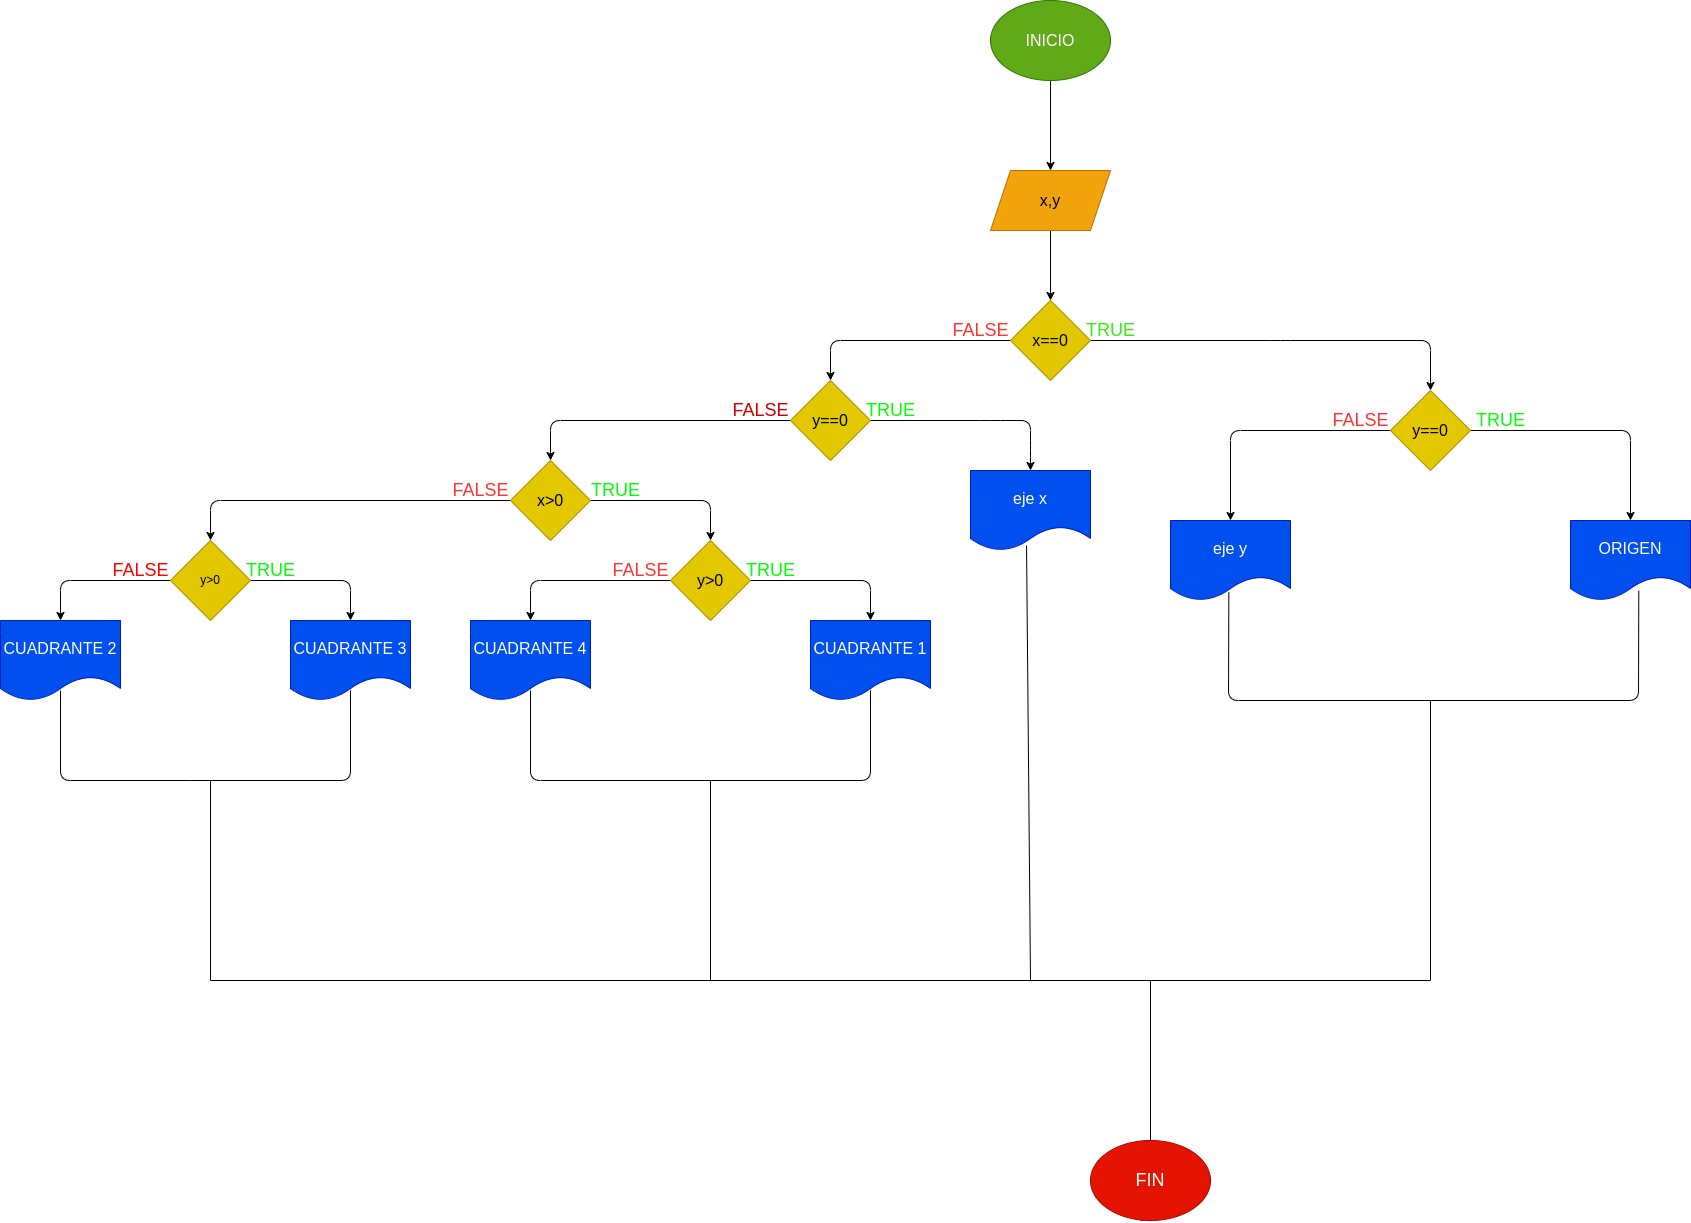

The diagram above was exported from draw.io. Its source (the exported page's mxGraphModel, read from the mxfile embedded in the PNG):
<mxGraphModel dx="2151" dy="922" grid="1" gridSize="10" guides="1" tooltips="1" connect="1" arrows="1" fold="1" page="1" pageScale="1" pageWidth="827" pageHeight="1169" math="0" shadow="0">
  <root>
    <mxCell id="0" />
    <mxCell id="1" parent="0" />
    <mxCell id="6" value="" style="edgeStyle=none;html=1;fontSize=18;" edge="1" parent="1" source="4" target="5">
      <mxGeometry relative="1" as="geometry" />
    </mxCell>
    <mxCell id="4" value="&lt;font size=&quot;3&quot;&gt;INICIO&lt;/font&gt;" style="ellipse;whiteSpace=wrap;html=1;fillColor=#60a917;fontColor=#ffffff;strokeColor=#2D7600;" vertex="1" parent="1">
      <mxGeometry x="200" y="20" width="120" height="80" as="geometry" />
    </mxCell>
    <mxCell id="8" value="" style="edgeStyle=none;html=1;fontSize=18;" edge="1" parent="1" source="5" target="7">
      <mxGeometry relative="1" as="geometry" />
    </mxCell>
    <mxCell id="5" value="&lt;font size=&quot;3&quot;&gt;x,y&lt;/font&gt;" style="shape=parallelogram;perimeter=parallelogramPerimeter;whiteSpace=wrap;html=1;fixedSize=1;fillColor=#f0a30a;fontColor=#000000;strokeColor=#BD7000;" vertex="1" parent="1">
      <mxGeometry x="200" y="190" width="120" height="60" as="geometry" />
    </mxCell>
    <mxCell id="11" value="" style="edgeStyle=none;html=1;fontSize=18;" edge="1" parent="1" source="7" target="10">
      <mxGeometry relative="1" as="geometry">
        <Array as="points">
          <mxPoint x="490" y="360" />
          <mxPoint x="640" y="360" />
        </Array>
      </mxGeometry>
    </mxCell>
    <mxCell id="13" value="" style="edgeStyle=none;html=1;fontSize=18;" edge="1" parent="1" source="7" target="12">
      <mxGeometry relative="1" as="geometry">
        <Array as="points">
          <mxPoint x="40" y="360" />
        </Array>
      </mxGeometry>
    </mxCell>
    <mxCell id="7" value="&lt;font size=&quot;3&quot;&gt;x==0&lt;br&gt;&lt;/font&gt;" style="rhombus;whiteSpace=wrap;html=1;fillColor=#e3c800;fontColor=#000000;strokeColor=#B09500;" vertex="1" parent="1">
      <mxGeometry x="220" y="320" width="80" height="80" as="geometry" />
    </mxCell>
    <mxCell id="31" value="" style="edgeStyle=none;html=1;fontSize=18;" edge="1" parent="1" source="10" target="30">
      <mxGeometry relative="1" as="geometry">
        <Array as="points">
          <mxPoint x="840" y="450" />
        </Array>
      </mxGeometry>
    </mxCell>
    <mxCell id="38" value="" style="edgeStyle=none;html=1;fontSize=18;" edge="1" parent="1" source="10" target="37">
      <mxGeometry relative="1" as="geometry">
        <Array as="points">
          <mxPoint x="440" y="450" />
        </Array>
      </mxGeometry>
    </mxCell>
    <mxCell id="10" value="&lt;font size=&quot;3&quot;&gt;y==0&lt;/font&gt;" style="rhombus;whiteSpace=wrap;html=1;fillColor=#e3c800;fontColor=#000000;strokeColor=#B09500;" vertex="1" parent="1">
      <mxGeometry x="600" y="410" width="80" height="80" as="geometry" />
    </mxCell>
    <mxCell id="29" value="" style="edgeStyle=none;html=1;fontSize=18;" edge="1" parent="1" source="12" target="28">
      <mxGeometry relative="1" as="geometry">
        <Array as="points">
          <mxPoint x="-240" y="440" />
        </Array>
      </mxGeometry>
    </mxCell>
    <mxCell id="40" value="" style="edgeStyle=none;html=1;fontSize=18;" edge="1" parent="1" source="12" target="39">
      <mxGeometry relative="1" as="geometry">
        <Array as="points">
          <mxPoint x="200" y="440" />
          <mxPoint x="240" y="440" />
          <mxPoint x="240" y="470" />
        </Array>
      </mxGeometry>
    </mxCell>
    <mxCell id="12" value="&lt;font size=&quot;3&quot;&gt;y==0&lt;/font&gt;" style="rhombus;whiteSpace=wrap;html=1;fillColor=#e3c800;fontColor=#000000;strokeColor=#B09500;" vertex="1" parent="1">
      <mxGeometry y="400" width="80" height="80" as="geometry" />
    </mxCell>
    <mxCell id="34" value="" style="edgeStyle=none;html=1;fontSize=18;" edge="1" parent="1" source="28" target="33">
      <mxGeometry relative="1" as="geometry">
        <Array as="points">
          <mxPoint x="-80" y="520" />
        </Array>
      </mxGeometry>
    </mxCell>
    <mxCell id="42" value="" style="edgeStyle=none;html=1;fontSize=18;" edge="1" parent="1" source="28" target="41">
      <mxGeometry relative="1" as="geometry">
        <Array as="points">
          <mxPoint x="-580" y="520" />
        </Array>
      </mxGeometry>
    </mxCell>
    <mxCell id="28" value="&lt;font size=&quot;3&quot;&gt;x&amp;gt;0&lt;/font&gt;" style="rhombus;whiteSpace=wrap;html=1;fillColor=#e3c800;fontColor=#000000;strokeColor=#B09500;" vertex="1" parent="1">
      <mxGeometry x="-280" y="480" width="80" height="80" as="geometry" />
    </mxCell>
    <mxCell id="30" value="&lt;font size=&quot;3&quot;&gt;ORIGEN&lt;/font&gt;" style="shape=document;whiteSpace=wrap;html=1;boundedLbl=1;fillColor=#0050ef;fontColor=#ffffff;strokeColor=#001DBC;" vertex="1" parent="1">
      <mxGeometry x="780" y="540" width="120" height="80" as="geometry" />
    </mxCell>
    <mxCell id="45" value="" style="edgeStyle=none;html=1;fontSize=18;" edge="1" parent="1" source="33" target="44">
      <mxGeometry relative="1" as="geometry">
        <Array as="points">
          <mxPoint x="80" y="600" />
        </Array>
      </mxGeometry>
    </mxCell>
    <mxCell id="49" value="" style="edgeStyle=none;html=1;fontSize=18;" edge="1" parent="1" source="33" target="48">
      <mxGeometry relative="1" as="geometry">
        <Array as="points">
          <mxPoint x="-260" y="600" />
        </Array>
      </mxGeometry>
    </mxCell>
    <mxCell id="33" value="&lt;font size=&quot;3&quot;&gt;y&amp;gt;0&lt;/font&gt;" style="rhombus;whiteSpace=wrap;html=1;fillColor=#e3c800;fontColor=#000000;strokeColor=#B09500;" vertex="1" parent="1">
      <mxGeometry x="-120" y="560" width="80" height="80" as="geometry" />
    </mxCell>
    <mxCell id="37" value="&lt;font size=&quot;3&quot;&gt;eje y&lt;/font&gt;" style="shape=document;whiteSpace=wrap;html=1;boundedLbl=1;fillColor=#0050ef;fontColor=#ffffff;strokeColor=#001DBC;" vertex="1" parent="1">
      <mxGeometry x="380" y="540" width="120" height="80" as="geometry" />
    </mxCell>
    <mxCell id="39" value="&lt;font size=&quot;3&quot;&gt;eje x&lt;/font&gt;" style="shape=document;whiteSpace=wrap;html=1;boundedLbl=1;fillColor=#0050ef;fontColor=#ffffff;strokeColor=#001DBC;" vertex="1" parent="1">
      <mxGeometry x="180" y="490" width="120" height="80" as="geometry" />
    </mxCell>
    <mxCell id="51" value="" style="edgeStyle=none;html=1;fontSize=18;" edge="1" parent="1" source="41" target="50">
      <mxGeometry relative="1" as="geometry">
        <Array as="points">
          <mxPoint x="-440" y="600" />
        </Array>
      </mxGeometry>
    </mxCell>
    <mxCell id="53" value="" style="edgeStyle=none;html=1;fontSize=18;" edge="1" parent="1" source="41" target="52">
      <mxGeometry relative="1" as="geometry">
        <Array as="points">
          <mxPoint x="-730" y="600" />
        </Array>
      </mxGeometry>
    </mxCell>
    <mxCell id="41" value="y&amp;gt;0" style="rhombus;whiteSpace=wrap;html=1;fillColor=#e3c800;fontColor=#000000;strokeColor=#B09500;" vertex="1" parent="1">
      <mxGeometry x="-620" y="560" width="80" height="80" as="geometry" />
    </mxCell>
    <mxCell id="44" value="&lt;font size=&quot;3&quot;&gt;CUADRANTE 1&lt;/font&gt;" style="shape=document;whiteSpace=wrap;html=1;boundedLbl=1;fillColor=#0050ef;fontColor=#ffffff;strokeColor=#001DBC;" vertex="1" parent="1">
      <mxGeometry x="20" y="640" width="120" height="80" as="geometry" />
    </mxCell>
    <mxCell id="48" value="&lt;font size=&quot;3&quot;&gt;CUADRANTE 4&lt;/font&gt;" style="shape=document;whiteSpace=wrap;html=1;boundedLbl=1;fillColor=#0050ef;fontColor=#ffffff;strokeColor=#001DBC;" vertex="1" parent="1">
      <mxGeometry x="-320" y="640" width="120" height="80" as="geometry" />
    </mxCell>
    <mxCell id="50" value="&lt;font size=&quot;3&quot;&gt;CUADRANTE 3&lt;/font&gt;" style="shape=document;whiteSpace=wrap;html=1;boundedLbl=1;fillColor=#0050ef;fontColor=#ffffff;strokeColor=#001DBC;" vertex="1" parent="1">
      <mxGeometry x="-500" y="640" width="120" height="80" as="geometry" />
    </mxCell>
    <mxCell id="52" value="&lt;font size=&quot;3&quot;&gt;CUADRANTE 2&lt;/font&gt;" style="shape=document;whiteSpace=wrap;html=1;boundedLbl=1;fillColor=#0050ef;fontColor=#ffffff;strokeColor=#001DBC;" vertex="1" parent="1">
      <mxGeometry x="-790" y="640" width="120" height="80" as="geometry" />
    </mxCell>
    <mxCell id="58" value="" style="endArrow=none;html=1;fontSize=18;" edge="1" parent="1">
      <mxGeometry width="50" height="50" relative="1" as="geometry">
        <mxPoint x="-80" y="800" as="sourcePoint" />
        <mxPoint x="-260" y="710" as="targetPoint" />
        <Array as="points">
          <mxPoint x="-260" y="800" />
        </Array>
      </mxGeometry>
    </mxCell>
    <mxCell id="59" value="" style="endArrow=none;html=1;fontSize=18;" edge="1" parent="1">
      <mxGeometry width="50" height="50" relative="1" as="geometry">
        <mxPoint x="-80" y="800" as="sourcePoint" />
        <mxPoint x="80" y="710" as="targetPoint" />
        <Array as="points">
          <mxPoint x="80" y="800" />
        </Array>
      </mxGeometry>
    </mxCell>
    <mxCell id="61" value="" style="endArrow=none;html=1;fontSize=18;" edge="1" parent="1">
      <mxGeometry width="50" height="50" relative="1" as="geometry">
        <mxPoint x="-600" y="800" as="sourcePoint" />
        <mxPoint x="-730" y="710" as="targetPoint" />
        <Array as="points">
          <mxPoint x="-730" y="800" />
        </Array>
      </mxGeometry>
    </mxCell>
    <mxCell id="63" value="" style="endArrow=none;html=1;fontSize=18;" edge="1" parent="1">
      <mxGeometry width="50" height="50" relative="1" as="geometry">
        <mxPoint x="-600" y="800" as="sourcePoint" />
        <mxPoint x="-440" y="710" as="targetPoint" />
        <Array as="points">
          <mxPoint x="-440" y="800" />
        </Array>
      </mxGeometry>
    </mxCell>
    <mxCell id="64" value="" style="endArrow=none;html=1;fontSize=18;" edge="1" parent="1">
      <mxGeometry width="50" height="50" relative="1" as="geometry">
        <mxPoint x="-580" y="1000" as="sourcePoint" />
        <mxPoint x="-580" y="800" as="targetPoint" />
      </mxGeometry>
    </mxCell>
    <mxCell id="65" value="" style="endArrow=none;html=1;fontSize=18;" edge="1" parent="1">
      <mxGeometry width="50" height="50" relative="1" as="geometry">
        <mxPoint x="-80" y="1000" as="sourcePoint" />
        <mxPoint x="-80" y="800" as="targetPoint" />
      </mxGeometry>
    </mxCell>
    <mxCell id="71" value="" style="endArrow=none;html=1;fontSize=18;entryX=0.467;entryY=0.938;entryDx=0;entryDy=0;entryPerimeter=0;" edge="1" parent="1" target="39">
      <mxGeometry width="50" height="50" relative="1" as="geometry">
        <mxPoint x="240" y="1000" as="sourcePoint" />
        <mxPoint x="240" y="560" as="targetPoint" />
      </mxGeometry>
    </mxCell>
    <mxCell id="72" value="" style="endArrow=none;html=1;fontSize=18;entryX=0.486;entryY=0.9;entryDx=0;entryDy=0;entryPerimeter=0;" edge="1" parent="1" target="37">
      <mxGeometry width="50" height="50" relative="1" as="geometry">
        <mxPoint x="640" y="720" as="sourcePoint" />
        <mxPoint x="370" y="750" as="targetPoint" />
        <Array as="points">
          <mxPoint x="438" y="720" />
        </Array>
      </mxGeometry>
    </mxCell>
    <mxCell id="73" value="" style="endArrow=none;html=1;fontSize=18;entryX=0.569;entryY=0.879;entryDx=0;entryDy=0;entryPerimeter=0;" edge="1" parent="1" target="30">
      <mxGeometry width="50" height="50" relative="1" as="geometry">
        <mxPoint x="640" y="720" as="sourcePoint" />
        <mxPoint x="370" y="750" as="targetPoint" />
        <Array as="points">
          <mxPoint x="848" y="720" />
        </Array>
      </mxGeometry>
    </mxCell>
    <mxCell id="74" value="" style="endArrow=none;html=1;fontSize=18;" edge="1" parent="1">
      <mxGeometry width="50" height="50" relative="1" as="geometry">
        <mxPoint x="640" y="1000" as="sourcePoint" />
        <mxPoint x="640" y="720" as="targetPoint" />
      </mxGeometry>
    </mxCell>
    <mxCell id="75" value="" style="endArrow=none;html=1;fontSize=18;" edge="1" parent="1">
      <mxGeometry width="50" height="50" relative="1" as="geometry">
        <mxPoint x="-580" y="1000" as="sourcePoint" />
        <mxPoint x="640" y="1000" as="targetPoint" />
      </mxGeometry>
    </mxCell>
    <mxCell id="76" value="" style="endArrow=none;html=1;fontSize=18;startArrow=none;" edge="1" parent="1" source="77">
      <mxGeometry width="50" height="50" relative="1" as="geometry">
        <mxPoint x="350" y="1240" as="sourcePoint" />
        <mxPoint x="360" y="1000" as="targetPoint" />
      </mxGeometry>
    </mxCell>
    <mxCell id="78" value="" style="endArrow=none;html=1;fontSize=18;" edge="1" parent="1" target="77">
      <mxGeometry width="50" height="50" relative="1" as="geometry">
        <mxPoint x="350.00000000000045" y="1240" as="sourcePoint" />
        <mxPoint x="350.00000000000045" y="1000" as="targetPoint" />
      </mxGeometry>
    </mxCell>
    <mxCell id="77" value="FIN" style="ellipse;whiteSpace=wrap;html=1;fontSize=18;fillColor=#e51400;fontColor=#ffffff;strokeColor=#B20000;" vertex="1" parent="1">
      <mxGeometry x="300" y="1160" width="120" height="80" as="geometry" />
    </mxCell>
    <mxCell id="79" value="&lt;font color=&quot;#ff3333&quot;&gt;FALSE&lt;/font&gt;" style="text;html=1;align=center;verticalAlign=middle;resizable=0;points=[];autosize=1;strokeColor=none;fillColor=none;fontSize=18;" vertex="1" parent="1">
      <mxGeometry x="150" y="330" width="80" height="40" as="geometry" />
    </mxCell>
    <mxCell id="80" value="&lt;font color=&quot;#36ed12&quot;&gt;TRUE&lt;/font&gt;" style="text;html=1;align=center;verticalAlign=middle;resizable=0;points=[];autosize=1;strokeColor=none;fillColor=none;fontSize=18;" vertex="1" parent="1">
      <mxGeometry x="285" y="330" width="70" height="40" as="geometry" />
    </mxCell>
    <mxCell id="81" value="FALSE" style="text;html=1;align=center;verticalAlign=middle;resizable=0;points=[];autosize=1;strokeColor=none;fillColor=none;fontSize=18;fontColor=#FF3333;" vertex="1" parent="1">
      <mxGeometry x="530" y="420" width="80" height="40" as="geometry" />
    </mxCell>
    <mxCell id="82" value="&lt;font color=&quot;#00ff00&quot;&gt;TRUE&lt;/font&gt;" style="text;html=1;align=center;verticalAlign=middle;resizable=0;points=[];autosize=1;strokeColor=none;fillColor=none;fontSize=18;fontColor=#FF3333;" vertex="1" parent="1">
      <mxGeometry x="675" y="420" width="70" height="40" as="geometry" />
    </mxCell>
    <mxCell id="83" value="TRUE" style="text;html=1;align=center;verticalAlign=middle;resizable=0;points=[];autosize=1;strokeColor=none;fillColor=none;fontSize=18;fontColor=#00FF00;" vertex="1" parent="1">
      <mxGeometry x="-210" y="490" width="70" height="40" as="geometry" />
    </mxCell>
    <mxCell id="84" value="&lt;font color=&quot;#ff3333&quot;&gt;FALSE&lt;/font&gt;" style="text;html=1;align=center;verticalAlign=middle;resizable=0;points=[];autosize=1;strokeColor=none;fillColor=none;fontSize=18;fontColor=#00FF00;" vertex="1" parent="1">
      <mxGeometry x="-350" y="490" width="80" height="40" as="geometry" />
    </mxCell>
    <mxCell id="85" value="&lt;font color=&quot;#00ff00&quot;&gt;TRUE&lt;/font&gt;" style="text;html=1;align=center;verticalAlign=middle;resizable=0;points=[];autosize=1;strokeColor=none;fillColor=none;fontSize=18;fontColor=#FF3333;" vertex="1" parent="1">
      <mxGeometry x="-55" y="570" width="70" height="40" as="geometry" />
    </mxCell>
    <mxCell id="86" value="&lt;font color=&quot;#ff3333&quot;&gt;FALSE&lt;/font&gt;" style="text;html=1;align=center;verticalAlign=middle;resizable=0;points=[];autosize=1;strokeColor=none;fillColor=none;fontSize=18;fontColor=#00FF00;" vertex="1" parent="1">
      <mxGeometry x="-190" y="570" width="80" height="40" as="geometry" />
    </mxCell>
    <mxCell id="87" value="&lt;font color=&quot;#00ff00&quot;&gt;TRUE&lt;/font&gt;" style="text;html=1;align=center;verticalAlign=middle;resizable=0;points=[];autosize=1;strokeColor=none;fillColor=none;fontSize=18;fontColor=#FF3333;" vertex="1" parent="1">
      <mxGeometry x="-555" y="570" width="70" height="40" as="geometry" />
    </mxCell>
    <mxCell id="88" value="&lt;font color=&quot;#ff0000&quot;&gt;FALSE&lt;/font&gt;" style="text;html=1;align=center;verticalAlign=middle;resizable=0;points=[];autosize=1;strokeColor=none;fillColor=none;fontSize=18;fontColor=#00FF00;" vertex="1" parent="1">
      <mxGeometry x="-690" y="570" width="80" height="40" as="geometry" />
    </mxCell>
    <mxCell id="89" value="&lt;font color=&quot;#00ff00&quot;&gt;TRUE&lt;/font&gt;" style="text;html=1;align=center;verticalAlign=middle;resizable=0;points=[];autosize=1;strokeColor=none;fillColor=none;fontSize=18;fontColor=#FF0000;" vertex="1" parent="1">
      <mxGeometry x="65" y="410" width="70" height="40" as="geometry" />
    </mxCell>
    <mxCell id="90" value="&lt;font color=&quot;#cc0000&quot;&gt;FALSE&lt;/font&gt;" style="text;html=1;align=center;verticalAlign=middle;resizable=0;points=[];autosize=1;strokeColor=none;fillColor=none;fontSize=18;fontColor=#00FF00;" vertex="1" parent="1">
      <mxGeometry x="-70" y="410" width="80" height="40" as="geometry" />
    </mxCell>
  </root>
</mxGraphModel>